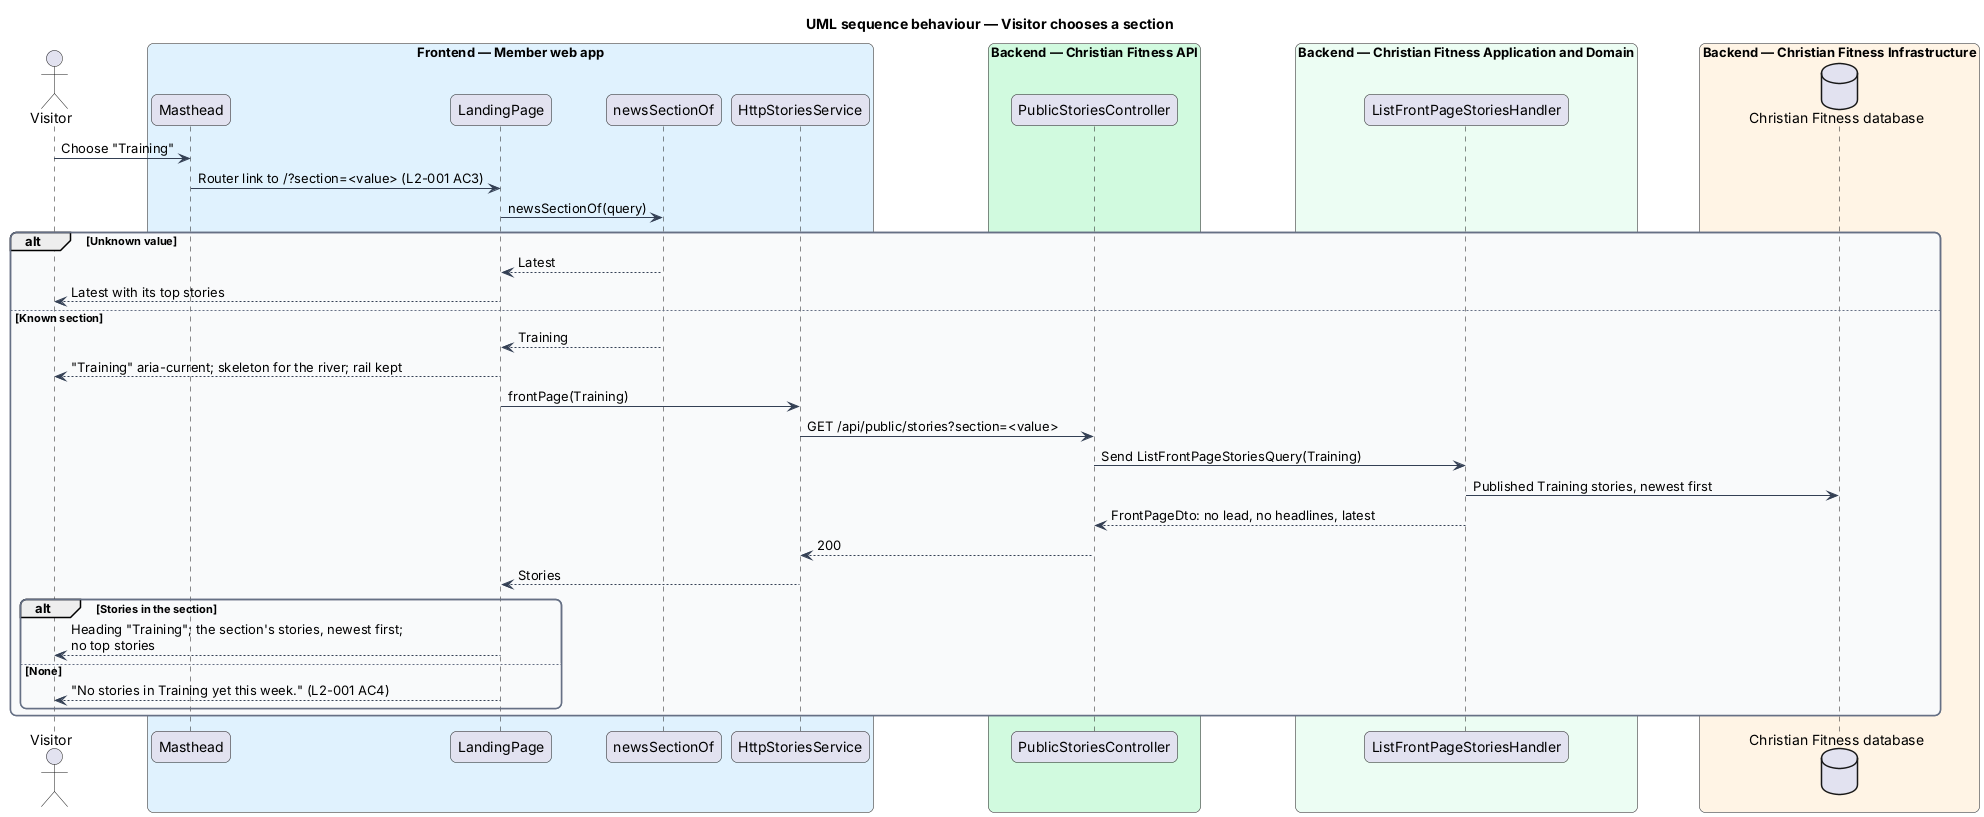

The diagram above was rendered by PlantUML. Its source (embedded in the PNG):
@startuml
title UML sequence behaviour — Visitor chooses a section
skinparam backgroundColor #FFFFFF
skinparam shadowing false
skinparam roundcorner 12
skinparam defaultFontName Arial
skinparam ArrowColor #344054
skinparam rectangle {
  BorderColor #344054
  FontColor #101828
}
skinparam package {
  BorderColor #667085
  FontColor #101828
  BackgroundColor #F9FAFB
}
actor "Visitor" as actor
box "Frontend — Member web app" #E0F2FE
  participant "Masthead" as mast
  participant "LandingPage" as page
  participant "newsSectionOf" as dom
  participant "HttpStoriesService" as stories
end box
box "Backend — Christian Fitness API" #D1FADF
  participant "PublicStoriesController" as sctrl
end box
box "Backend — Christian Fitness Application and Domain" #ECFDF3
  participant "ListFrontPageStoriesHandler" as front
end box
box "Backend — Christian Fitness Infrastructure" #FFF4E5
  database "Christian Fitness database" as db
end box
actor -> mast : Choose "Training"
mast -> page : Router link to /?section=<value> (L2-001 AC3)
page -> dom : newsSectionOf(query)
alt Unknown value
  dom --> page : Latest
  page --> actor : Latest with its top stories
else Known section
  dom --> page : Training
  page --> actor : "Training" aria-current; skeleton for the river; rail kept
  page -> stories : frontPage(Training)
  stories -> sctrl : GET /api/public/stories?section=<value>
  sctrl -> front : Send ListFrontPageStoriesQuery(Training)
  front -> db : Published Training stories, newest first
  front --> sctrl : FrontPageDto: no lead, no headlines, latest
  sctrl --> stories : 200
  stories --> page : Stories
  alt Stories in the section
    page --> actor : Heading "Training"; the section's stories, newest first;\nno top stories
  else None
    page --> actor : "No stories in Training yet this week." (L2-001 AC4)
  end
end
@enduml